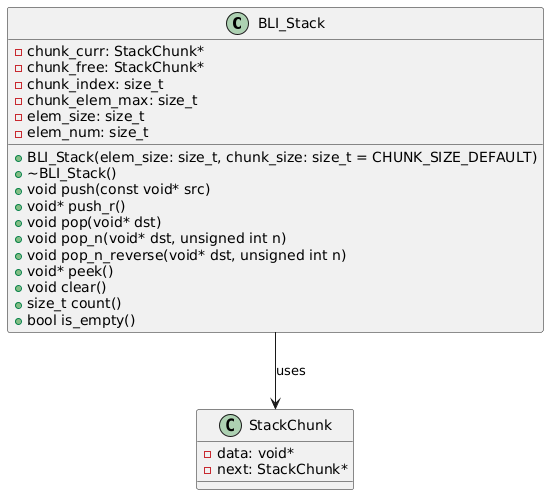

The diagram above was rendered by PlantUML. Its source (embedded in the PNG):
@startuml
class BLI_Stack {
    - chunk_curr: StackChunk*
    - chunk_free: StackChunk*
    - chunk_index: size_t
    - chunk_elem_max: size_t
    - elem_size: size_t
    - elem_num: size_t

    + BLI_Stack(elem_size: size_t, chunk_size: size_t = CHUNK_SIZE_DEFAULT)
    + ~BLI_Stack()
    + void push(const void* src)
    + void* push_r()
    + void pop(void* dst)
    + void pop_n(void* dst, unsigned int n)
    + void pop_n_reverse(void* dst, unsigned int n)
    + void* peek()
    + void clear()
    + size_t count()
    + bool is_empty()
}

class StackChunk {
    - data: void*
    - next: StackChunk*
}

BLI_Stack --> StackChunk : "uses"
@enduml